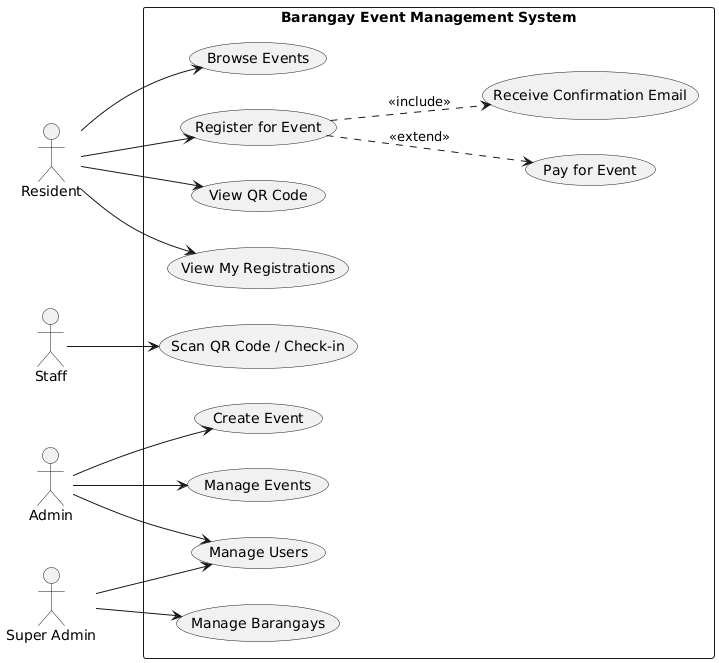

The diagram above was rendered by PlantUML. Its source (embedded in the PNG):
@startuml
left to right direction

actor Resident
actor Staff
actor Admin
actor "Super Admin" as SuperAdmin

rectangle "Barangay Event Management System" {

    ' Resident Use Cases
    Resident --> (Browse Events)
    Resident --> (Register for Event)
    Resident --> (View QR Code)
    Resident --> (View My Registrations)

    ' Payment logic
    (Register for Event) ..> (Pay for Event) : <<extend>>

    ' System processes (optional to show)
    (Register for Event) ..> (Receive Confirmation Email) : <<include>>

    ' Staff
    Staff --> (Scan QR Code / Check-in)

    ' Admin
    Admin --> (Create Event)
    Admin --> (Manage Events)
    Admin --> (Manage Users)

    ' Super Admin
    SuperAdmin --> (Manage Barangays)
    SuperAdmin --> (Manage Users)
}
@enduml